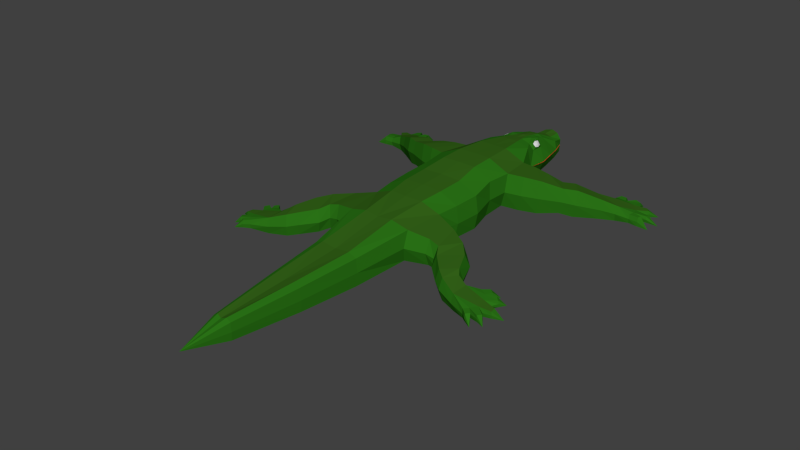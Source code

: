 # Source: Crocodile2.blend  (saved by Blender 2.78.0; exported with 4.5.12 LTS)
import bpy
from mathutils import Matrix  # noqa: F401  (used for matrix-valued properties, if any)

bpy.ops.wm.read_factory_settings(use_empty=True)
scene = bpy.context.scene
scene.name = 'Scene'

# ---- collections
col_collection_1 = bpy.data.collections.new('Collection 1'); scene.collection.children.link(col_collection_1)

# ---- materials (node trees are filled in below, after node groups)
mat_material = bpy.data.materials.new('Material')
mat_material.alpha_threshold = 0.0
mat_material.roughness = 0.5
mat_material.line_color = (0.0, 0.0, 0.0, 1.0)
mat_material_001 = bpy.data.materials.new('Material.001')
mat_material_001.alpha_threshold = 0.0
mat_material_001.roughness = 0.5
mat_mouth = bpy.data.materials.new('Mouth')
mat_mouth.alpha_threshold = 0.0
mat_mouth.roughness = 0.5
mat_material_002 = bpy.data.materials.new('Material.002')
mat_material_002.alpha_threshold = 0.0
mat_material_002.roughness = 0.5
mat_material_002.line_color = (0.0, 0.0, 0.0, 1.0)

# ---- material node trees
mat_material.use_nodes = True; mat_material.node_tree.nodes.clear()
_N = mat_material.node_tree.nodes; _L = mat_material.node_tree.links
n0 = _N.new('ShaderNodeOutputMaterial'); n0.name = 'Material Output'; n0.location = (300, 300)
n1 = _N.new('ShaderNodeBsdfDiffuse'); n1.name = 'Diffuse BSDF'; n1.location = (10, 300)
n1.inputs[0].default_value = (0.02416, 0.1746, 0.008568, 1.0)
_L.new(n1.outputs[0], n0.inputs[0])
n0.is_active_output = True
mat_material_001.use_nodes = True; mat_material_001.node_tree.nodes.clear()
_N = mat_material_001.node_tree.nodes; _L = mat_material_001.node_tree.links
n0 = _N.new('ShaderNodeOutputMaterial'); n0.name = 'Material Output'; n0.location = (300, 300)
n1 = _N.new('ShaderNodeBsdfDiffuse'); n1.name = 'Diffuse BSDF'; n1.location = (10, 300)
_L.new(n1.outputs[0], n0.inputs[0])
n0.is_active_output = True
mat_mouth.use_nodes = True; mat_mouth.node_tree.nodes.clear()
_N = mat_mouth.node_tree.nodes; _L = mat_mouth.node_tree.links
n0 = _N.new('ShaderNodeOutputMaterial'); n0.name = 'Material Output'; n0.location = (300, 300)
n1 = _N.new('ShaderNodeBsdfDiffuse'); n1.name = 'Diffuse BSDF'; n1.location = (10, 300)
n1.inputs[0].default_value = (0.8, 0.089, 0.03025, 1.0)
_L.new(n1.outputs[0], n0.inputs[0])
n0.is_active_output = True
mat_material_002.use_nodes = True; mat_material_002.node_tree.nodes.clear()
_N = mat_material_002.node_tree.nodes; _L = mat_material_002.node_tree.links
n0 = _N.new('ShaderNodeOutputMaterial'); n0.name = 'Material Output'; n0.location = (300, 300)
n1 = _N.new('ShaderNodeBsdfDiffuse'); n1.name = 'Diffuse BSDF'; n1.location = (10, 300)
n1.inputs[0].default_value = (0.03434, 0.1274, 0.009721, 1.0)
_L.new(n1.outputs[0], n0.inputs[0])
n0.is_active_output = True

# ---- world
world_world = bpy.data.worlds.new('World'); scene.world = world_world
world_world.color = (0.05088, 0.05088, 0.05088)
world_world.use_sun_shadow = False
world_world.sun_shadow_jitter_overblur = 0.0
world_world.cycles.sampling_method = 'NONE'
world_world.cycles.sample_map_resolution = 256

# ---- meshes
me_cube = bpy.data.meshes.new('Cube')
me_cube.from_pydata([(1.464, 0.16, 0.1361), (1.764, -1.014, 0.1055), (0.5142, 7.354, 1.047), (1.626, 0.1461, 1.768), (1.794, -1.019, 1.616), (1.489, 1.24, 0.2163), (0.9894, 3.875, 1.87), (1.751, 1.258, 1.788), (1.084, 4.07, 0.2014), (0.4897, 7.352, 0.4512), (1.319, -3.213, 0.109), (1.604, -3.214, 1.55), (1.73, -2.241, 1.586), (1.671, -2.241, 0.1085), (1.527, 2.757, 1.71), (1.319, 2.774, 0.2888), (2.978, 1.701, 0.1528), (3.122, 1.733, 1.663), (2.814, 2.736, 1.574), (2.691, 2.713, 0.2129), (5.2, 2.98, 0.1155), (5.245, 3.003, 1.025), (4.825, 3.544, 0.97), (4.784, 3.523, 0.1724), (3.935, 3.146, 1.301), (3.807, 3.084, 0.2462), (4.47, 2.439, 1.387), (4.322, 2.367, 0.1611), (1.256, -4.935, 0.08425), (1.434, -4.938, 1.495), (1.0, -7.45, -0.04652), (1.021, -7.45, 1.163), (0.4108, -13.18, 0.1548), (0.4108, -13.18, 0.8838), (2.479, -3.49, 0.1699), (2.549, -3.489, 1.314), (2.298, -4.726, 0.1678), (2.335, -4.722, 1.317), (4.374, -5.539, -0.1284), (4.374, -5.545, 0.8395), (4.014, -6.078, -0.124), (4.014, -6.084, 0.8439), (4.796, -5.618, -0.1376), (4.761, -5.629, 0.6036), (4.785, -6.378, -0.1515), (4.75, -6.388, 0.5897), (5.563, -5.48, 0.0232), (5.527, -5.468, 0.4277), (5.618, -6.562, 0.001913), (5.617, -6.568, 0.4081), (0.478, 7.396, 0.7831), (1.225, 3.825, 1.043), (0.7666, 5.823, 0.3164), (0.4986, 5.779, 1.651), (1.027, 5.725, 0.9541), (0.8827, 4.505, 1.532), (0.7053, 4.387, 1.857), (0.5546, 5.334, 1.787), (0.825, 5.181, 1.478), (0.8541, 4.988, 0.2483), (0.5051, 4.862, 1.933), (1.199, 4.911, 0.9649), (0.6208, 6.718, 1.195), (0.7663, 6.619, 0.8533), (0.6479, 6.657, 0.3845), (5.737, -5.768, -0.01084), (5.801, -6.227, -0.02288), (5.781, -6.236, 0.3752), (5.718, -5.777, 0.3873), (5.889, -5.235, 0.08823), (5.875, -5.242, 0.3775), (6.038, -5.401, 0.3353), (6.052, -5.395, 0.0461), (6.242, -5.876, 0.01465), (6.291, -6.13, 0.007663), (6.277, -6.136, 0.2969), (6.228, -5.882, 0.3039), (6.181, -6.535, 0.03124), (6.067, -6.717, 0.06027), (6.053, -6.724, 0.3495), (6.166, -6.541, 0.3205), (3.08, -5.19, 0.0196), (3.051, -5.192, 1.062), (3.848, -4.502, 1.078), (3.878, -4.5, 0.03559), (2.798, -4.773, 1.2), (3.358, -3.973, 0.1231), (2.798, -4.776, 0.1222), (3.358, -3.973, 1.201), (5.265, 3.972, 0.08336), (5.366, 4.027, 0.7351), (5.78, 3.365, 0.0666), (5.882, 3.42, 0.7395), (5.597, 4.499, 0.1381), (5.62, 4.511, 0.5164), (6.421, 3.701, 0.1244), (6.442, 3.712, 0.5174), (6.053, 4.439, 0.0828), (6.346, 4.063, 0.07845), (6.361, 4.071, 0.4683), (6.065, 4.451, 0.4726), (5.859, 4.998, 0.1533), (5.859, 4.998, 0.4429), (6.085, 4.958, 0.3956), (6.085, 4.958, 0.1059), (6.531, 4.701, 0.08278), (6.725, 4.52, 0.07841), (6.725, 4.52, 0.368), (6.531, 4.701, 0.3724), (6.92, 4.083, 0.1164), (6.941, 3.871, 0.155), (6.941, 3.871, 0.4447), (6.92, 4.083, 0.406), (3.383, 2.79, 0.3508), (3.802, 2.087, 0.2827), (3.488, 2.839, 1.35), (3.924, 2.144, 1.429), (0.2899, 7.387, 0.4415), (0.3167, 7.366, 1.316), (0.4136, 3.896, 2.042), (0.5838, 4.088, 0.07442), (0.727, 0.1815, 0.01382), (0.915, -1.01, 0.002868), (0.7932, 0.1769, 2.187), (0.915, -1.01, 2.015), (0.5718, 1.272, 0.09289), (0.7799, 1.278, 2.219), (0.5885, -3.278, 0.01227), (0.7756, -3.281, 1.885), (0.866, -2.231, 0.004572), (0.8955, -2.231, 1.973), (0.6582, 2.645, 2.171), (0.4928, 2.671, 0.1105), (0.5588, -4.985, -0.01439), (0.6539, -4.986, 1.702), (0.6734, -7.46, -0.1318), (0.6619, -7.454, 1.318), (0.2207, -13.19, 0.0976), (0.2185, -13.18, 1.002), (0.2728, 7.506, 0.7731), (0.4388, 5.833, 0.2336), (0.2183, 5.865, 1.724), (0.2117, 4.88, 1.909), (0.4759, 5.003, 0.1443), (0.38, 6.663, 0.3229), (0.3616, 6.741, 1.325), (0.7599, -10.16, 0.0145), (0.7577, -10.16, 1.024), (0.4846, -10.16, 1.168), (0.4977, -10.17, -0.05653), (1.658, 0.1507, 0.9269), (1.905, -1.017, 0.8362), (1.76, 1.073, 0.9823), (1.574, -3.009, 0.8124), (1.822, -2.245, 0.8226), (1.559, 2.842, 0.9711), (3.096, 1.561, 0.9099), (2.707, 2.88, 0.8915), (5.287, 2.917, 0.5702), (4.741, 3.609, 0.5712), (4.488, 2.278, 0.7738), (3.78, 3.24, 0.774), (1.431, -5.177, 0.7735), (1.057, -7.449, 0.5505), (0.4413, -13.18, 0.5117), (2.531, -3.286, 0.7422), (2.3, -4.928, 0.7422), (4.449, -5.418, 0.3564), (3.939, -6.205, 0.3591), (4.737, -5.486, 0.2402), (4.72, -6.497, 0.2221), (5.572, -5.421, 0.235), (5.636, -6.612, 0.2117), (5.877, -5.765, 0.1766), (5.948, -6.233, 0.1648), (5.894, -5.22, 0.2359), (6.069, -5.392, 0.1882), (6.255, -5.869, 0.1589), (6.307, -6.144, 0.1512), (6.072, -6.739, 0.2071), (6.196, -6.54, 0.1742), (4.021, -4.379, 0.5606), (2.907, -5.314, 0.5368), (2.686, -4.9, 0.6609), (3.47, -3.847, 0.6618), (5.187, 4.006, 0.4268), (5.812, 3.273, 0.4188), (5.548, 4.515, 0.3435), (6.426, 3.706, 0.3228), (6.128, 4.577, 0.2563), (6.488, 4.147, 0.2531), (5.86, 5.024, 0.2997), (6.103, 4.981, 0.2464), (6.546, 4.724, 0.226), (6.755, 4.528, 0.2211), (6.98, 3.841, 0.2965), (6.943, 4.099, 0.2584), (3.358, 2.929, 0.8492), (3.94, 2.001, 0.8568), (0.7974, -10.16, 0.5117), (5.231, 4.474, 0.3658), (5.201, 4.486, 0.5458), (5.282, 4.474, 0.1604), (6.81, 3.601, 0.1109), (6.828, 3.618, 0.5041), (6.405, 3.398, 0.333), (6.388, 3.451, 0.5222), (6.373, 3.432, 0.1292), (6.83, 3.641, 0.3142), (6.8, 3.396, 0.3188), (6.792, 3.445, 0.5073), (6.774, 3.4, 0.1145), (5.56, 4.817, 0.3366), (5.498, 4.805, 0.511), (5.518, 4.795, 0.1296), (5.242, 4.775, 0.3589), (5.262, 4.791, 0.5275), (5.3, 4.777, 0.1451), (6.043, 5.37, 0.06218), (7.003, 4.916, 0.01264), (7.424, 4.034, 0.06468), (7.27, 3.434, 0.08322), (5.367, 5.286, 0.092), (5.472, -5.049, 0.4315), (5.496, -5.01, 0.2917), (5.218, -5.261, 0.2698), (5.238, -5.315, 0.465), (5.497, -5.054, 0.139), (5.262, -5.308, 0.05949), (5.67, -5.189, 0.1164), (5.644, -5.181, 0.4088), (5.47, -6.793, 0.2055), (5.458, -6.748, 0.4022), (5.462, -6.74, -0.003975), (5.677, -5.146, 0.2695), (5.844, -6.834, 0.2182), (5.829, -6.798, 0.3818), (5.829, -6.793, 0.04353), (5.7, -6.941, 0.03862), (5.706, -6.985, 0.2131), (5.696, -6.947, 0.3769), (6.221, -5.078, 0.03539), (5.79, -4.836, 0.09414), (6.702, -5.932, -0.01556), (6.034, -7.125, 0.0176), (6.376, -6.791, 0.005753), (0.8884, 4.651, 1.643), (0.7827, 4.606, 1.79), (0.6925, 5.121, 1.752), (0.8463, 5.065, 1.61), (0.2895, 7.515, 1.026), (0.3127, 4.388, 1.976), (0.215, 5.373, 1.817), (0.8341, 4.618, 1.721), (0.6969, 4.869, 1.816), (0.8999, 4.855, 1.59), (0.7627, 5.106, 1.685), (0.8387, 4.873, 1.741), (0.8736, 4.871, 1.67), (0.8468, 4.976, 1.68), (0.8407, 4.753, 1.735), (0.805, 4.996, 1.718), (0.8679, 4.769, 1.696), (0.815, 4.747, 1.77), (0.7721, 4.878, 1.783), (0.7699, 5.004, 1.751), (2.172, 2.776, 1.662), (1.997, 2.775, 0.2329), (2.225, 1.442, 0.1643), (2.439, 1.467, 1.746), (2.433, 1.283, 0.945), (2.141, 2.89, 0.9303), (3.653, -5.798, -0.0522), (4.199, -5.297, 0.9586), (3.639, -5.802, 0.9528), (4.213, -5.294, -0.04641), (4.32, -5.195, 0.4585), (3.532, -5.901, 0.4479), (0.478, 7.396, 0.7459), (1.225, 3.825, 1.043), (1.027, 5.725, 0.9168), (1.199, 4.911, 0.9277), (0.7663, 6.619, 0.8161), (0.2728, 7.506, 0.7359), (-1.464, 0.16, 0.1361), (-1.764, -1.014, 0.1055), (0.0, 7.443, 1.383), (-0.5142, 7.354, 1.047), (-1.626, 0.1461, 1.768), (-1.794, -1.019, 1.616), (0.0, 3.841, 2.062), (0.0, 4.501, 0.1582), (-1.489, 1.24, 0.2163), (-0.9894, 3.875, 1.87), (-1.751, 1.258, 1.788), (-1.084, 4.07, 0.2014), (0.0, 0.175, 0.01447), (0.0, -1.006, 0.002714), (0.0, 0.175, 2.204), (0.0, -1.006, 2.057), (0.0, 1.307, 0.07526), (0.0, 1.307, 2.22), (-0.4897, 7.352, 0.4512), (0.0, 7.352, 0.4512), (-1.319, -3.213, 0.109), (-1.604, -3.214, 1.55), (0.0, -3.358, 0.005059), (0.0, -3.361, 1.905), (0.0, -2.215, 2.004), (-1.73, -2.241, 1.586), (-1.671, -2.241, 0.1085), (0.0, -2.214, 0.003112), (0.0, 2.624, 2.169), (-1.527, 2.757, 1.71), (0.0, 2.675, 0.09788), (-1.319, 2.774, 0.2888), (-2.978, 1.701, 0.1528), (-3.122, 1.733, 1.663), (-2.814, 2.736, 1.574), (-2.691, 2.713, 0.2129), (-5.2, 2.98, 0.1155), (-5.245, 3.003, 1.025), (-4.825, 3.544, 0.97), (-4.784, 3.523, 0.1724), (-3.935, 3.146, 1.301), (-3.807, 3.084, 0.2462), (-4.47, 2.439, 1.387), (-4.322, 2.367, 0.1611), (-1.256, -4.935, 0.08425), (-1.434, -4.938, 1.495), (0.0, -5.04, -0.02477), (0.0, -5.041, 1.652), (-1.0, -7.45, -0.04652), (-1.021, -7.45, 1.163), (0.0, -7.47, -0.1205), (0.0, -7.469, 1.248), (-0.4108, -13.18, 0.1548), (-0.4108, -13.18, 0.8838), (0.0, -13.24, 0.112), (0.0, -13.24, 0.9276), (0.0, -15.12, 0.5204), (-2.479, -3.49, 0.1699), (-2.549, -3.489, 1.314), (-2.298, -4.726, 0.1678), (-2.335, -4.722, 1.317), (-4.374, -5.539, -0.1284), (-4.374, -5.545, 0.8395), (-4.014, -6.078, -0.124), (-4.014, -6.084, 0.8439), (-4.796, -5.618, -0.1376), (-4.761, -5.629, 0.6036), (-4.785, -6.378, -0.1515), (-4.75, -6.388, 0.5897), (-5.563, -5.48, 0.0232), (-5.527, -5.468, 0.4277), (-5.618, -6.562, 0.001913), (-5.617, -6.568, 0.4081), (0.0, 7.689, 0.9193), (-0.478, 7.396, 0.7831), (-1.225, 3.825, 1.043), (0.0, 6.039, 0.2964), (-0.7666, 5.823, 0.3164), (-0.4986, 5.779, 1.651), (0.0, 5.871, 1.724), (-1.027, 5.725, 0.9541), (-0.8827, 4.505, 1.532), (-0.7053, 4.387, 1.857), (-0.5546, 5.334, 1.787), (-0.825, 5.181, 1.478), (-0.8541, 4.988, 0.2483), (0.0, 4.988, 1.923), (0.0, 5.313, 0.2182), (-0.5051, 4.862, 1.933), (-1.199, 4.911, 0.9649), (0.0, 6.765, 0.3745), (-0.6208, 6.718, 1.195), (-0.7663, 6.619, 0.8533), (-0.6479, 6.657, 0.3845), (0.0, 6.835, 1.369), (-5.737, -5.768, -0.01084), (-5.801, -6.227, -0.02288), (-5.781, -6.236, 0.3752), (-5.718, -5.777, 0.3873), (-5.889, -5.235, 0.08823), (-5.875, -5.242, 0.3775), (-6.038, -5.401, 0.3353), (-6.052, -5.395, 0.0461), (-6.242, -5.876, 0.01465), (-6.291, -6.13, 0.007663), (-6.277, -6.136, 0.2969), (-6.228, -5.882, 0.3039), (-6.181, -6.535, 0.03124), (-6.067, -6.717, 0.06027), (-6.053, -6.724, 0.3495), (-6.166, -6.541, 0.3205), (-3.08, -5.19, 0.0196), (-3.051, -5.192, 1.062), (-3.848, -4.502, 1.078), (-3.878, -4.5, 0.03559), (-2.798, -4.773, 1.2), (-3.358, -3.973, 0.1231), (-2.798, -4.776, 0.1222), (-3.358, -3.973, 1.201), (-5.265, 3.972, 0.08336), (-5.366, 4.027, 0.7351), (-5.78, 3.365, 0.0666), (-5.882, 3.42, 0.7395), (-5.597, 4.499, 0.1381), (-5.62, 4.511, 0.5164), (-6.421, 3.701, 0.1244), (-6.442, 3.712, 0.5174), (-6.053, 4.439, 0.0828), (-6.346, 4.063, 0.07845), (-6.361, 4.071, 0.4683), (-6.065, 4.451, 0.4726), (-5.859, 4.998, 0.1533), (-5.859, 4.998, 0.4429), (-6.085, 4.958, 0.3956), (-6.085, 4.958, 0.1059), (-6.531, 4.701, 0.08278), (-6.725, 4.52, 0.07841), (-6.725, 4.52, 0.368), (-6.531, 4.701, 0.3724), (-6.92, 4.083, 0.1164), (-6.941, 3.871, 0.155), (-6.941, 3.871, 0.4447), (-6.92, 4.083, 0.406), (-3.383, 2.79, 0.3508), (-3.802, 2.087, 0.2827), (-3.488, 2.839, 1.35), (-3.924, 2.144, 1.429), (-0.2899, 7.387, 0.4415), (-0.3167, 7.366, 1.316), (-0.4136, 3.896, 2.042), (-0.5838, 4.088, 0.07442), (-0.727, 0.1815, 0.01382), (-0.915, -1.01, 0.002868), (-0.7932, 0.1769, 2.187), (-0.915, -1.01, 2.015), (-0.5718, 1.272, 0.09289), (-0.7799, 1.278, 2.219), (-0.5885, -3.278, 0.01227), (-0.7756, -3.281, 1.885), (-0.866, -2.231, 0.004572), (-0.8955, -2.231, 1.973), (-0.6582, 2.645, 2.171), (-0.4928, 2.671, 0.1105), (-0.5588, -4.985, -0.01439), (-0.6539, -4.986, 1.702), (-0.6734, -7.46, -0.1318), (-0.6619, -7.454, 1.318), (-0.2207, -13.19, 0.0976), (-0.2185, -13.18, 1.002), (-0.2728, 7.506, 0.7731), (-0.4388, 5.833, 0.2336), (-0.2183, 5.865, 1.724), (-0.2117, 4.88, 1.909), (-0.4759, 5.003, 0.1443), (-0.38, 6.663, 0.3229), (-0.3616, 6.741, 1.325), (-0.7599, -10.16, 0.0145), (0.0, -10.18, -0.05653), (0.0, -10.18, 1.08), (-0.7577, -10.16, 1.024), (-0.4846, -10.16, 1.168), (-0.4977, -10.17, -0.05653), (-1.658, 0.1507, 0.9269), (-1.905, -1.017, 0.8362), (-1.76, 1.073, 0.9823), (-1.574, -3.009, 0.8124), (-1.822, -2.245, 0.8226), (-1.559, 2.842, 0.9711), (-3.096, 1.561, 0.9099), (-2.707, 2.88, 0.8915), (-5.287, 2.917, 0.5702), (-4.741, 3.609, 0.5712), (-4.488, 2.278, 0.7738), (-3.78, 3.24, 0.774), (-1.431, -5.177, 0.7735), (-1.057, -7.449, 0.5505), (-0.4413, -13.18, 0.5117), (-2.531, -3.286, 0.7422), (-2.3, -4.928, 0.7422), (-4.449, -5.418, 0.3564), (-3.939, -6.205, 0.3591), (-4.737, -5.486, 0.2402), (-4.72, -6.497, 0.2221), (-5.572, -5.421, 0.235), (-5.636, -6.612, 0.2117), (-5.877, -5.765, 0.1766), (-5.948, -6.233, 0.1648), (-5.894, -5.22, 0.2359), (-6.069, -5.392, 0.1882), (-6.255, -5.869, 0.1589), (-6.307, -6.144, 0.1512), (-6.072, -6.739, 0.2071), (-6.196, -6.54, 0.1742), (-4.021, -4.379, 0.5606), (-2.907, -5.314, 0.5368), (-2.686, -4.9, 0.6609), (-3.47, -3.847, 0.6618), (-5.187, 4.006, 0.4268), (-5.812, 3.273, 0.4188), (-5.548, 4.515, 0.3435), (-6.426, 3.706, 0.3228), (-6.128, 4.577, 0.2563), (-6.488, 4.147, 0.2531), (-5.86, 5.024, 0.2997), (-6.103, 4.981, 0.2464), (-6.546, 4.724, 0.226), (-6.755, 4.528, 0.2211), (-6.98, 3.841, 0.2965), (-6.943, 4.099, 0.2584), (-3.358, 2.929, 0.8492), (-3.94, 2.001, 0.8568), (-0.7974, -10.16, 0.5117), (-5.231, 4.474, 0.3658), (-5.201, 4.486, 0.5458), (-5.282, 4.474, 0.1604), (-6.81, 3.601, 0.1109), (-6.828, 3.618, 0.5041), (-6.405, 3.398, 0.333), (-6.388, 3.451, 0.5222), (-6.373, 3.432, 0.1292), (-6.83, 3.641, 0.3142), (-6.8, 3.396, 0.3188), (-6.792, 3.445, 0.5073), (-6.774, 3.4, 0.1145), (-5.56, 4.817, 0.3366), (-5.498, 4.805, 0.511), (-5.518, 4.795, 0.1296), (-5.242, 4.775, 0.3589), (-5.262, 4.791, 0.5275), (-5.3, 4.777, 0.1451), (-6.043, 5.37, 0.06218), (-7.003, 4.916, 0.01264), (-7.424, 4.034, 0.06468), (-7.27, 3.434, 0.08322), (-5.367, 5.286, 0.092), (-5.472, -5.049, 0.4315), (-5.496, -5.01, 0.2917), (-5.218, -5.261, 0.2698), (-5.238, -5.315, 0.465), (-5.497, -5.054, 0.139), (-5.262, -5.308, 0.05949), (-5.67, -5.189, 0.1164), (-5.644, -5.181, 0.4088), (-5.47, -6.793, 0.2055), (-5.458, -6.748, 0.4022), (-5.462, -6.74, -0.003975), (-5.677, -5.146, 0.2695), (-5.844, -6.834, 0.2182), (-5.829, -6.798, 0.3818), (-5.829, -6.793, 0.04353), (-5.7, -6.941, 0.03862), (-5.706, -6.985, 0.2131), (-5.696, -6.947, 0.3769), (-6.221, -5.078, 0.03539), (-5.79, -4.836, 0.09414), (-6.702, -5.932, -0.01556), (-6.034, -7.125, 0.0176), (-6.376, -6.791, 0.005753), (-0.8884, 4.651, 1.643), (-0.7827, 4.606, 1.79), (-0.6925, 5.121, 1.752), (-0.8463, 5.065, 1.61), (0.0, 7.645, 1.133), (-0.2895, 7.515, 1.026), (0.0, 4.437, 1.971), (0.0, 5.429, 1.823), (-0.3127, 4.388, 1.976), (-0.215, 5.373, 1.817), (-0.8341, 4.618, 1.721), (-0.6969, 4.869, 1.816), (-0.8999, 4.855, 1.59), (-0.7627, 5.106, 1.685), (-0.8387, 4.873, 1.741), (-0.8736, 4.871, 1.67), (-0.8468, 4.976, 1.68), (-0.8407, 4.753, 1.735), (-0.805, 4.996, 1.718), (-0.8679, 4.769, 1.696), (-0.815, 4.747, 1.77), (-0.7721, 4.878, 1.783), (-0.7699, 5.004, 1.751), (-2.172, 2.776, 1.662), (-1.997, 2.775, 0.2329), (-2.225, 1.442, 0.1643), (-2.439, 1.467, 1.746), (-2.433, 1.283, 0.945), (-2.141, 2.89, 0.9303), (-3.653, -5.798, -0.0522), (-4.199, -5.297, 0.9586), (-3.639, -5.802, 0.9528), (-4.213, -5.294, -0.04641), (-4.32, -5.195, 0.4585), (-3.532, -5.901, 0.4479), (0.0, 7.689, 0.8821), (-0.478, 7.396, 0.7459), (-1.225, 3.825, 1.043), (-1.027, 5.725, 0.9168), (-1.199, 4.911, 0.9277), (-0.7663, 6.619, 0.8161), (-0.2728, 7.506, 0.7359), (0.0, 7.353, 0.9063), (0.0, 7.15, 0.8026), (0.0, 3.911, 0.9968), (0.0, 5.91, 0.9318), (0.0, 5.313, 0.9398), (0.0, 6.491, 0.8579), (0.0, 7.353, 0.879), (0.0, 7.15, 0.7752), (0.0, 5.91, 0.9045), (0.0, 5.313, 0.9125), (0.0, 6.491, 0.8305)], [], [(6, 14, 51), (150, 3, 4, 151), (145, 62, 2, 118), (123, 3, 7, 126), (144, 374, 303, 117), (132, 314, 291, 120), (150, 0, 5, 152), (121, 296, 300, 125), (131, 14, 6, 119), (130, 308, 307, 128), (123, 298, 299, 124), (121, 122, 297, 296), (127, 10, 28, 133), (129, 13, 10, 127), (154, 12, 11, 153), (151, 4, 12, 154), (122, 1, 13, 129), (124, 299, 308, 130), (126, 7, 14, 131), (125, 300, 314, 132), (271, 266, 18, 157), (161, 24, 22, 159), (268, 267, 19, 16), (266, 269, 17, 18), (270, 268, 16, 156), (157, 18, 115, 197), (24, 26, 21, 22), (27, 25, 23, 20), (160, 27, 20, 158), (198, 114, 27, 160), (114, 113, 25, 27), (115, 116, 26, 24), (197, 115, 24, 161), (133, 28, 30, 135), (128, 307, 331, 134), (28, 10, 34, 36), (149, 146, 32, 137), (134, 331, 335, 136), (162, 29, 31, 163), (138, 339, 340), (148, 462, 339, 138), (199, 147, 33, 164), (164, 33, 340), (137, 32, 340), (277, 272, 40, 168), (11, 29, 37, 35), (162, 28, 36, 166), (153, 11, 35, 165), (168, 40, 44, 170), (276, 273, 39, 167), (273, 274, 41, 39), (272, 275, 38, 40), (47, 43, 68), (167, 39, 43, 169), (39, 41, 45, 43), (40, 38, 42, 44), (67, 49, 79, 80), (48, 44, 66), (228, 225, 224, 227), (49, 45, 232), (62, 63, 50, 2), (15, 8, 51), (155, 15, 51), (57, 252, 142, 60), (143, 371, 360, 140), (250, 139, 357, 566), (246, 55, 255), (6, 51, 55, 56), (54, 53, 57, 58), (61, 54, 58), (51, 61, 55), (55, 61, 58), (120, 291, 371, 143), (60, 142, 251, 56), (57, 60, 56), (53, 54, 63, 62), (140, 360, 374, 144), (141, 53, 62, 145), (42, 46, 65), (44, 42, 65, 66), (65, 46, 69, 72), (174, 66, 74, 178), (45, 49, 67), (43, 45, 67, 68), (72, 69, 241), (171, 47, 70, 175), (47, 68, 71, 70), (173, 65, 72, 176), (76, 75, 243), (68, 67, 75, 76), (66, 65, 73, 74), (173, 68, 76, 177), (80, 79, 245), (172, 48, 78, 179), (174, 67, 80, 180), (48, 66, 77, 78), (87, 86, 84, 81), (88, 85, 82, 83), (184, 88, 83, 181), (183, 87, 81, 182), (166, 36, 87, 183), (165, 35, 88, 184), (35, 37, 85, 88), (36, 34, 86, 87), (94, 90, 100), (99, 96, 111, 112), (95, 91, 98), (96, 92, 206), (89, 93, 97), (91, 89, 97, 98), (97, 93, 101, 104), (190, 98, 106, 194), (92, 96, 99), (90, 92, 99, 100), (104, 101, 218), (187, 94, 102, 191), (94, 100, 103, 102), (189, 97, 104, 192), (193, 108, 219), (100, 99, 107, 108), (98, 97, 105, 106), (189, 100, 108, 193), (195, 110, 220), (188, 95, 110, 195), (190, 99, 112, 196), (95, 98, 109, 110), (18, 17, 116, 115), (16, 19, 113, 114), (156, 16, 114, 198), (20, 23, 89, 91), (159, 185, 89, 23), (22, 21, 92, 90), (158, 20, 91, 186), (363, 141, 145, 378), (52, 140, 144, 64), (8, 120, 143, 59), (568, 251, 142, 370), (569, 252, 141, 363), (59, 143, 140, 52), (118, 2, 250), (338, 137, 340), (147, 148, 138, 33), (33, 138, 340), (29, 134, 136, 31), (461, 149, 137, 338), (11, 128, 134, 29), (330, 133, 135, 334), (5, 125, 132, 15), (301, 126, 131, 312), (4, 124, 130, 12), (297, 122, 129, 311), (311, 129, 127, 306), (306, 127, 133, 330), (0, 1, 122, 121), (3, 123, 124, 4), (12, 130, 128, 11), (312, 131, 119, 290), (0, 121, 125, 5), (15, 132, 120, 8), (64, 144, 117, 9), (298, 123, 126, 301), (378, 145, 118, 286), (334, 135, 149, 461), (31, 136, 148, 147), (163, 31, 147, 199), (136, 335, 462, 148), (135, 30, 146, 149), (30, 163, 199, 146), (21, 158, 186, 92), (22, 90, 185, 159), (17, 156, 198, 116), (98, 190, 196, 109), (96, 188, 195, 111), (109, 196, 220), (97, 189, 193, 105), (106, 105, 219), (100, 189, 192, 103), (93, 187, 191, 101), (101, 191, 218), (99, 190, 194, 107), (201, 94, 213, 216), (204, 210, 221), (34, 165, 184, 86), (37, 166, 183, 85), (85, 183, 182, 82), (86, 184, 181, 84), (66, 174, 180, 77), (49, 172, 179, 79), (180, 80, 245), (65, 173, 177, 73), (178, 74, 243), (68, 173, 176, 71), (46, 171, 175, 69), (69, 175, 241), (67, 174, 178, 75), (14, 155, 51), (46, 228, 227, 229), (46, 42, 228), (38, 167, 169, 42), (275, 276, 167, 38), (41, 168, 170, 45), (10, 153, 165, 34), (29, 162, 166, 37), (274, 277, 168, 41), (32, 164, 340), (146, 199, 164, 32), (28, 162, 163, 30), (113, 197, 161, 25), (116, 198, 160, 26), (26, 160, 158, 21), (19, 157, 197, 113), (269, 270, 156, 17), (25, 161, 159, 23), (267, 271, 157, 19), (1, 151, 154, 13), (13, 154, 153, 10), (3, 150, 152, 7), (0, 150, 151, 1), (90, 201, 200, 185), (93, 202, 217, 214), (185, 200, 202, 89), (94, 201, 90), (93, 89, 202), (92, 186, 205, 206), (186, 91, 207, 205), (96, 206, 210, 204), (209, 211, 221), (91, 95, 207), (207, 95, 203, 211), (188, 96, 204, 208), (205, 207, 211, 209), (206, 205, 209, 210), (95, 188, 208, 203), (212, 214, 222), (215, 216, 222), (94, 187, 212, 213), (187, 93, 214, 212), (202, 200, 215, 217), (200, 201, 216, 215), (191, 102, 218), (108, 107, 219), (214, 217, 222), (217, 215, 222), (213, 212, 222), (216, 213, 222), (194, 106, 219), (103, 192, 218), (192, 104, 218), (102, 103, 218), (196, 112, 220), (111, 195, 220), (107, 194, 219), (105, 193, 219), (210, 209, 221), (203, 208, 221), (112, 111, 220), (110, 109, 220), (211, 203, 221), (208, 204, 221), (170, 44, 233, 231), (45, 170, 231, 232), (171, 46, 229, 234), (227, 224, 242), (44, 48, 233), (226, 47, 230, 223), (43, 226, 225, 169), (169, 225, 228, 42), (232, 231, 239, 240), (223, 230, 242), (43, 47, 226), (231, 233, 238, 239), (47, 171, 234, 230), (225, 226, 223, 224), (239, 238, 244), (236, 240, 244), (233, 48, 237, 238), (48, 172, 235, 237), (172, 49, 236, 235), (49, 232, 240, 236), (175, 70, 241), (75, 178, 243), (234, 229, 242), (224, 223, 242), (229, 227, 242), (230, 234, 242), (78, 77, 245), (71, 176, 241), (176, 72, 241), (70, 71, 241), (238, 237, 244), (73, 177, 243), (74, 73, 243), (177, 76, 243), (179, 78, 245), (77, 180, 245), (79, 179, 245), (235, 236, 244), (240, 239, 244), (237, 235, 244), (258, 257, 262), (247, 56, 253), (249, 58, 256), (248, 57, 254), (2, 50, 139, 250), (370, 142, 252, 569), (118, 250, 566, 286), (290, 119, 251, 568), (53, 141, 252, 57), (56, 251, 119, 6), (56, 247, 254), (57, 56, 254), (57, 248, 256), (58, 57, 256), (55, 246, 253), (56, 55, 253), (260, 262, 257), (261, 257, 259), (259, 257, 258), (58, 249, 255), (55, 58, 255), (263, 260, 257), (264, 263, 257), (265, 264, 257), (261, 265, 257), (256, 248, 265, 261), (248, 254, 264, 265), (254, 247, 263, 264), (247, 253, 260, 263), (249, 259, 258, 255), (256, 261, 259, 249), (253, 246, 262, 260), (255, 258, 262, 246), (15, 155, 271, 267), (7, 152, 270, 269), (152, 5, 268, 270), (14, 7, 269, 266), (5, 15, 267, 268), (155, 14, 266, 271), (82, 182, 277, 274), (84, 181, 276, 275), (81, 84, 275, 272), (83, 82, 274, 273), (181, 83, 273, 276), (182, 81, 272, 277), (64, 282, 280, 52), (52, 280, 281, 59), (279, 8, 59, 281), (9, 278, 282, 64), (283, 278, 9, 117), (597, 283, 117, 303), (283, 597, 610, 611), (282, 278, 611, 614), (278, 283, 611), (61, 51, 606, 608), (139, 50, 605), (63, 54, 607, 609), (54, 61, 608, 607), (357, 139, 605, 604), (280, 282, 614, 612), (50, 63, 609, 605), (281, 280, 612, 613), (293, 359, 313), (466, 467, 289, 288), (459, 432, 287, 375), (437, 440, 294, 288), (458, 431, 303, 374), (446, 434, 291, 314), (466, 468, 292, 284), (435, 439, 300, 296), (445, 433, 293, 313), (444, 442, 307, 308), (437, 438, 299, 298), (435, 296, 297, 436), (441, 447, 328, 304), (443, 441, 304, 310), (470, 469, 305, 309), (467, 470, 309, 289), (436, 443, 310, 285), (438, 444, 308, 299), (440, 445, 313, 294), (439, 446, 314, 300), (590, 473, 318, 585), (477, 475, 322, 324), (587, 316, 319, 586), (585, 318, 317, 588), (589, 472, 316, 587), (473, 513, 429, 318), (324, 322, 321, 326), (327, 320, 323, 325), (476, 474, 320, 327), (514, 476, 327, 428), (428, 327, 325, 427), (429, 324, 326, 430), (513, 477, 324, 429), (447, 449, 332, 328), (442, 448, 331, 307), (328, 343, 341, 304), (465, 451, 336, 460), (448, 450, 335, 331), (478, 479, 333, 329), (452, 340, 339), (464, 452, 339, 462), (515, 480, 337, 463), (480, 340, 337), (451, 340, 336), (596, 484, 347, 591), (305, 342, 344, 329), (478, 482, 343, 328), (469, 481, 342, 305), (484, 486, 351, 347), (595, 483, 346, 592), (592, 346, 348, 593), (591, 347, 345, 594), (354, 382, 350), (483, 485, 350, 346), (346, 350, 352, 348), (347, 351, 349, 345), (381, 394, 393, 356), (355, 380, 351), (544, 543, 540, 541), (356, 548, 352), (375, 287, 358, 376), (315, 359, 295), (471, 359, 315), (367, 372, 456, 571), (457, 454, 360, 371), (567, 566, 357, 453), (562, 574, 365), (293, 366, 365, 359), (364, 368, 367, 362), (373, 368, 364), (359, 365, 373), (365, 368, 373), (434, 457, 371, 291), (372, 366, 570, 456), (367, 366, 372), (362, 375, 376, 364), (454, 458, 374, 360), (455, 459, 375, 362), (349, 379, 353), (351, 380, 379, 349), (379, 386, 383, 353), (490, 494, 388, 380), (352, 381, 356), (350, 382, 381, 352), (386, 557, 383), (487, 491, 384, 354), (354, 384, 385, 382), (489, 492, 386, 379), (390, 559, 389), (382, 390, 389, 381), (380, 388, 387, 379), (489, 493, 390, 382), (394, 561, 393), (488, 495, 392, 355), (490, 496, 394, 381), (355, 392, 391, 380), (401, 395, 398, 400), (402, 397, 396, 399), (500, 497, 397, 402), (499, 498, 395, 401), (482, 499, 401, 343), (481, 500, 402, 342), (342, 402, 399, 344), (343, 401, 400, 341), (408, 414, 404), (413, 426, 425, 410), (409, 412, 405), (410, 522, 406), (403, 411, 407), (405, 412, 411, 403), (411, 418, 415, 407), (506, 510, 420, 412), (406, 413, 410), (404, 414, 413, 406), (418, 534, 415), (503, 507, 416, 408), (408, 416, 417, 414), (505, 508, 418, 411), (509, 535, 422), (414, 422, 421, 413), (412, 420, 419, 411), (505, 509, 422, 414), (511, 536, 424), (504, 511, 424, 409), (506, 512, 426, 413), (409, 424, 423, 412), (318, 429, 430, 317), (316, 428, 427, 319), (472, 514, 428, 316), (320, 405, 403, 323), (475, 323, 403, 501), (322, 404, 406, 321), (474, 502, 405, 320), (363, 378, 459, 455), (361, 377, 458, 454), (295, 369, 457, 434), (568, 370, 456, 570), (569, 363, 455, 571), (369, 361, 454, 457), (432, 567, 287), (338, 340, 451), (463, 337, 452, 464), (337, 340, 452), (329, 333, 450, 448), (461, 338, 451, 465), (305, 329, 448, 442), (330, 334, 449, 447), (292, 315, 446, 439), (301, 312, 445, 440), (289, 309, 444, 438), (297, 311, 443, 436), (311, 306, 441, 443), (306, 330, 447, 441), (284, 435, 436, 285), (288, 289, 438, 437), (309, 305, 442, 444), (312, 290, 433, 445), (284, 292, 439, 435), (315, 295, 434, 446), (377, 302, 431, 458), (298, 301, 440, 437), (378, 286, 432, 459), (334, 461, 465, 449), (333, 463, 464, 450), (479, 515, 463, 333), (450, 464, 462, 335), (449, 465, 460, 332), (332, 460, 515, 479), (321, 406, 502, 474), (322, 475, 501, 404), (317, 430, 514, 472), (412, 423, 512, 506), (410, 425, 511, 504), (423, 536, 512), (411, 419, 509, 505), (420, 535, 419), (414, 417, 508, 505), (407, 415, 507, 503), (415, 534, 507), (413, 421, 510, 506), (517, 532, 529, 408), (520, 537, 526), (341, 400, 500, 481), (344, 399, 499, 482), (399, 396, 498, 499), (400, 398, 497, 500), (380, 391, 496, 490), (356, 393, 495, 488), (496, 561, 394), (379, 387, 493, 489), (494, 559, 388), (382, 385, 492, 489), (353, 383, 491, 487), (383, 557, 491), (381, 389, 494, 490), (313, 359, 471), (353, 545, 543, 544), (353, 544, 349), (345, 349, 485, 483), (594, 345, 483, 595), (348, 352, 486, 484), (304, 341, 481, 469), (329, 344, 482, 478), (593, 348, 484, 596), (336, 340, 480), (460, 336, 480, 515), (328, 332, 479, 478), (427, 325, 477, 513), (430, 326, 476, 514), (326, 321, 474, 476), (319, 427, 513, 473), (588, 317, 472, 589), (325, 323, 475, 477), (586, 319, 473, 590), (285, 310, 470, 467), (310, 304, 469, 470), (288, 294, 468, 466), (284, 285, 467, 466), (404, 501, 516, 517), (407, 530, 533, 518), (501, 403, 518, 516), (408, 404, 517), (407, 518, 403), (406, 522, 521, 502), (502, 521, 523, 405), (410, 520, 526, 522), (525, 537, 527), (405, 523, 409), (523, 527, 519, 409), (504, 524, 520, 410), (521, 525, 527, 523), (522, 526, 525, 521), (409, 519, 524, 504), (528, 538, 530), (531, 538, 532), (408, 529, 528, 503), (503, 528, 530, 407), (518, 533, 531, 516), (516, 531, 532, 517), (507, 534, 416), (422, 535, 421), (530, 538, 533), (533, 538, 531), (529, 538, 528), (532, 538, 529), (510, 535, 420), (417, 534, 508), (508, 534, 418), (416, 534, 417), (512, 536, 426), (425, 536, 511), (421, 535, 510), (419, 535, 509), (526, 537, 525), (519, 537, 524), (426, 536, 425), (424, 536, 423), (527, 537, 519), (524, 537, 520), (486, 547, 549, 351), (352, 548, 547, 486), (487, 550, 545, 353), (543, 558, 540), (351, 549, 355), (542, 539, 546, 354), (350, 485, 541, 542), (485, 349, 544, 541), (548, 556, 555, 547), (539, 558, 546), (350, 542, 354), (547, 555, 554, 549), (354, 546, 550, 487), (541, 540, 539, 542), (555, 560, 554), (552, 560, 556), (549, 554, 553, 355), (355, 553, 551, 488), (488, 551, 552, 356), (356, 552, 556, 548), (491, 557, 384), (389, 559, 494), (550, 558, 545), (540, 558, 539), (545, 558, 543), (546, 558, 550), (392, 561, 391), (385, 557, 492), (492, 557, 386), (384, 557, 385), (554, 560, 553), (387, 559, 493), (388, 559, 387), (493, 559, 390), (495, 561, 392), (391, 561, 496), (393, 561, 495), (551, 560, 552), (556, 560, 555), (553, 560, 551), (577, 581, 576), (563, 572, 366), (565, 575, 368), (564, 573, 367), (287, 567, 453, 358), (370, 569, 571, 456), (432, 286, 566, 567), (290, 568, 570, 433), (362, 367, 571, 455), (366, 293, 433, 570), (366, 573, 563), (367, 573, 366), (367, 575, 564), (368, 575, 367), (365, 572, 562), (366, 572, 365), (579, 576, 581), (580, 578, 576), (578, 577, 576), (368, 574, 565), (365, 574, 368), (582, 576, 579), (583, 576, 582), (584, 576, 583), (580, 576, 584), (575, 580, 584, 564), (564, 584, 583, 573), (573, 583, 582, 563), (563, 582, 579, 572), (565, 574, 577, 578), (575, 565, 578, 580), (572, 579, 581, 562), (574, 562, 581, 577), (315, 586, 590, 471), (294, 588, 589, 468), (468, 589, 587, 292), (313, 585, 588, 294), (292, 587, 586, 315), (471, 590, 585, 313), (396, 593, 596, 498), (398, 594, 595, 497), (395, 591, 594, 398), (397, 592, 593, 396), (497, 595, 592, 397), (498, 596, 591, 395), (377, 361, 600, 602), (361, 369, 601, 600), (599, 601, 369, 295), (302, 377, 602, 598), (603, 431, 302, 598), (597, 303, 431, 603), (603, 611, 610, 597), (602, 614, 611, 598), (598, 611, 603), (373, 608, 606, 359), (453, 605, 358), (376, 609, 607, 364), (364, 607, 608, 373), (357, 604, 605, 453), (600, 612, 614, 602), (358, 605, 609, 376), (601, 613, 612, 600), (279, 281, 613, 606), (599, 606, 613, 601)])
me_cube.polygons.foreach_set('material_index', [0, 0, 0, 0, 0, 0, 0, 0, 0, 3, 3, 0, 0, 0, 0, 0, 0, 3, 3, 0, 0, 0, 0, 3, 0, 0, 3, 0, 0, 0, 0, 3, 0, 0, 3, 0, 0, 3, 0, 0, 3, 0, 0, 0, 0, 3, 0, 0, 0, 0, 3, 0, 0, 0, 3, 0, 0, 0, 0, 0, 0, 0, 0, 0, 0, 3, 0, 0, 0, 0, 0, 0, 0, 0, 0, 0, 0, 0, 0, 0, 0, 0, 0, 3, 0, 0, 0, 0, 0, 3, 0, 0, 0, 0, 0, 0, 0, 3, 0, 0, 0, 0, 3, 0, 0, 0, 0, 0, 0, 0, 0, 0, 0, 3, 0, 0, 0, 0, 0, 3, 0, 0, 0, 0, 0, 0, 3, 0, 0, 0, 0, 3, 0, 3, 0, 0, 3, 3, 0, 0, 0, 0, 0, 0, 0, 3, 0, 0, 3, 0, 0, 0, 0, 0, 0, 0, 3, 0, 0, 0, 3, 3, 0, 0, 0, 3, 0, 0, 0, 0, 0, 0, 0, 0, 0, 0, 0, 0, 0, 0, 0, 0, 0, 0, 0, 0, 0, 0, 0, 0, 0, 0, 0, 0, 0, 0, 0, 0, 0, 0, 0, 0, 0, 0, 0, 0, 0, 0, 0, 0, 0, 0, 0, 0, 0, 0, 0, 0, 0, 0, 0, 0, 0, 0, 0, 0, 0, 0, 0, 0, 0, 0, 0, 0, 0, 0, 0, 0, 0, 0, 0, 0, 0, 0, 0, 0, 0, 0, 0, 0, 0, 0, 0, 0, 0, 0, 0, 0, 0, 0, 0, 0, 0, 0, 0, 0, 0, 0, 0, 0, 0, 0, 0, 0, 0, 0, 0, 0, 0, 0, 0, 0, 0, 0, 0, 0, 0, 0, 0, 0, 0, 0, 0, 0, 0, 0, 0, 0, 0, 1, 0, 0, 0, 0, 3, 3, 3, 0, 0, 0, 0, 0, 0, 0, 0, 1, 1, 1, 0, 0, 1, 1, 1, 1, 1, 1, 1, 1, 1, 1, 1, 1, 0, 0, 0, 3, 0, 0, 0, 0, 0, 3, 0, 0, 0, 0, 0, 0, 0, 0, 2, 2, 2, 2, 2, 2, 2, 3, 2, 2, 2, 0, 0, 0, 0, 0, 0, 0, 0, 0, 3, 3, 0, 0, 0, 0, 0, 0, 3, 3, 0, 0, 0, 0, 3, 0, 0, 3, 0, 0, 0, 0, 3, 0, 0, 3, 0, 0, 3, 0, 0, 3, 0, 0, 0, 0, 3, 0, 0, 0, 0, 3, 0, 0, 0, 3, 0, 0, 0, 0, 0, 0, 0, 0, 0, 0, 3, 0, 0, 0, 0, 0, 0, 0, 0, 0, 0, 0, 0, 0, 0, 0, 0, 0, 3, 0, 0, 0, 0, 0, 3, 0, 0, 0, 0, 0, 0, 0, 3, 0, 0, 0, 0, 3, 0, 0, 0, 0, 0, 0, 0, 0, 0, 0, 3, 0, 0, 0, 0, 0, 3, 0, 0, 0, 0, 0, 0, 3, 0, 0, 0, 0, 3, 0, 3, 0, 0, 3, 3, 0, 0, 0, 0, 0, 0, 0, 3, 0, 0, 3, 0, 0, 0, 0, 0, 0, 0, 3, 0, 0, 0, 3, 3, 0, 0, 0, 3, 0, 0, 0, 0, 0, 0, 0, 0, 0, 0, 0, 0, 0, 0, 0, 0, 0, 0, 0, 0, 0, 0, 0, 0, 0, 0, 0, 0, 0, 0, 0, 0, 0, 0, 0, 0, 0, 0, 0, 0, 0, 0, 0, 0, 0, 0, 0, 0, 0, 0, 0, 0, 0, 0, 0, 0, 0, 0, 0, 0, 0, 0, 0, 0, 0, 0, 0, 0, 0, 0, 0, 0, 0, 0, 0, 0, 0, 0, 0, 0, 0, 0, 0, 0, 0, 0, 0, 0, 0, 0, 0, 0, 0, 0, 0, 0, 0, 0, 0, 0, 0, 0, 0, 0, 0, 0, 0, 0, 0, 0, 0, 0, 0, 0, 0, 0, 0, 0, 0, 0, 0, 0, 0, 0, 0, 0, 0, 0, 0, 0, 0, 0, 0, 1, 0, 0, 0, 0, 3, 3, 3, 0, 0, 0, 0, 0, 0, 0, 0, 1, 1, 1, 0, 0, 1, 1, 1, 1, 1, 1, 1, 1, 1, 1, 1, 1, 0, 0, 0, 3, 0, 0, 0, 0, 0, 3, 0, 0, 0, 0, 0, 0, 0, 0, 2, 2, 2, 2, 2, 2, 2, 3, 2, 2, 2, 2, 2])
me_cube.materials.append(mat_material)
me_cube.materials.append(mat_material_001)
me_cube.materials.append(mat_mouth)
me_cube.materials.append(mat_material_002)
me_cube.use_remesh_preserve_volume = False
me_cube.use_remesh_preserve_attributes = False
me_cube.use_mirror_vertex_groups = False
me_cube.update()
arm_armature = bpy.data.armatures.new('Armature')  # bones are not reproduced

# ---- objects
ob_armature = bpy.data.objects.new('Armature', arm_armature)
ob_cube = bpy.data.objects.new('Cube', me_cube)

# ---- transforms, parenting, visibility, modifiers, constraints
ob_armature.location = (0.0, 0.0, 0.0)
ob_armature.scale = (0.1731, 0.1731, 0.1731)
ob_armature.show_in_front = True
ob_armature.lineart.crease_threshold = 0.0
ob_cube.parent = ob_armature
ob_cube.location = (0.0, 0.0, 0.0)
ob_cube.lock_rotations_4d = False
ob_cube.empty_display_type = 'ARROWS'
ob_cube.lineart.crease_threshold = 0.0
_vg = ob_cube.vertex_groups.new(name='Back1')
for _i, _w in zip([0, 1, 3, 4, 10, 11, 12, 13, 28, 29, 34, 35, 121, 122, 123, 124, 127, 128, 129, 130, 133, 134, 150, 151, 153, 154, 165, 284, 285, 288, 289, 296, 297, 299, 304, 305, 306, 307, 308, 309, 310, 311, 328, 329, 330, 331, 341, 342, 435, 436, 437, 438, 441, 442, 443, 444, 447, 448, 466, 467, 469, 470, 481], [0.04081, 0.1692, 0.02847, 0.1598, 0.2281, 0.2387, 0.5737, 0.5419, 0.02605, 0.00422, 0.01291, 0.02218, 0.02412, 0.1594, 0.002787, 0.1393, 0.6413, 0.7443, 0.6495, 0.7605, 0.05072, 0.0393, 0.03565, 0.1624, 0.2009, 0.5213, 0.01729, 0.04081, 0.1692, 0.02847, 0.1598, 0.01199, 0.1402, 0.09921, 0.2281, 0.2387, 0.7246, 0.8825, 0.8709, 0.5737, 0.5419, 0.7395, 0.02605, 0.00422, 0.0395, 0.0006845, 0.01291, 0.02218, 0.02412, 0.1594, 0.002787, 0.1393, 0.6413, 0.7443, 0.6495, 0.7605, 0.05072, 0.0393, 0.03565, 0.1624, 0.2009, 0.5213, 0.01729]): _vg.add([_i], _w, 'REPLACE')
_vg = ob_cube.vertex_groups.new(name='Back1.001')
for _i, _w in zip([0, 1, 3, 4, 5, 7, 10, 11, 12, 13, 121, 122, 123, 124, 125, 126, 127, 129, 130, 150, 151, 152, 153, 154, 268, 269, 270, 284, 285, 288, 289, 292, 294, 296, 297, 298, 299, 300, 301, 304, 305, 306, 308, 309, 310, 311, 435, 436, 437, 438, 439, 440, 441, 443, 444, 466, 467, 468, 469, 470, 587, 588, 589], [0.6866, 0.6948, 0.6979, 0.7159, 0.1041, 0.09973, 0.02097, 0.014, 0.1903, 0.2079, 0.7298, 0.7379, 0.7776, 0.7961, 0.1379, 0.1431, 0.01839, 0.1813, 0.1488, 0.6722, 0.6957, 0.1351, 0.054, 0.1988, 0.006393, 0.005319, 0.008683, 0.6866, 0.6948, 0.6979, 0.7159, 0.1041, 0.09973, 0.7711, 0.7891, 0.8332, 0.8709, 0.1266, 0.1212, 0.02097, 0.014, 0.004521, 0.0976, 0.1903, 0.2079, 0.1575, 0.7298, 0.7379, 0.7776, 0.7961, 0.1379, 0.1431, 0.01839, 0.1813, 0.1488, 0.6722, 0.6957, 0.1351, 0.054, 0.1988, 0.006393, 0.005319, 0.008683]): _vg.add([_i], _w, 'REPLACE')
_vg = ob_cube.vertex_groups.new(name='Back1.002')
for _i, _w in zip([0, 3, 5, 6, 7, 8, 14, 15, 51, 55, 56, 58, 60, 61, 119, 120, 121, 123, 125, 126, 131, 132, 142, 150, 152, 155, 246, 247, 248, 249, 251, 253, 254, 255, 256, 257, 258, 259, 260, 261, 262, 263, 264, 265, 266, 267, 268, 269, 271, 279, 284, 288, 290, 292, 293, 294, 295, 296, 298, 300, 301, 312, 313, 314, 315, 359, 365, 366, 368, 372, 373, 433, 434, 435, 437, 439, 440, 445, 446, 456, 466, 468, 471, 562, 563, 564, 565, 568, 570, 572, 573, 574, 575, 576, 577, 578, 579, 580, 581, 582, 583, 584, 585, 586, 587, 588, 590, 599], [0.05338, 0.05302, 0.1217, 0.5029, 0.1165, 0.123, 0.1796, 0.1749, 0.4548, 0.1257, 0.132, 0.009228, 0.05296, 0.06968, 0.2005, 0.09589, 0.1203, 0.1212, 0.6155, 0.6629, 0.7321, 0.6635, 0.01711, 0.01653, 0.03289, 0.1096, 0.09719, 0.1001, 0.02385, 0.03895, 0.08349, 0.09862, 0.06856, 0.07172, 0.02703, 0.06683, 0.06775, 0.05496, 0.08102, 0.05221, 0.0796, 0.08174, 0.06641, 0.0513, 0.05049, 0.045, 0.0119, 0.01642, 0.008416, 0.0702, 0.05338, 0.05302, 0.1754, 0.1217, 0.5029, 0.1165, 0.123, 0.1253, 0.1125, 0.7084, 0.7883, 0.8178, 0.1796, 0.7368, 0.1749, 0.4548, 0.1257, 0.132, 0.009228, 0.05296, 0.06968, 0.2005, 0.09589, 0.1203, 0.1212, 0.6155, 0.6629, 0.7321, 0.6635, 0.01711, 0.01653, 0.03289, 0.1096, 0.09719, 0.1001, 0.02385, 0.03895, 0.06449, 0.08349, 0.09862, 0.06856, 0.07172, 0.02703, 0.06683, 0.06775, 0.05496, 0.08102, 0.05221, 0.0796, 0.08174, 0.06641, 0.0513, 0.05049, 0.045, 0.0119, 0.01642, 0.008416, 0.0702]): _vg.add([_i], _w, 'REPLACE')
_vg = ob_cube.vertex_groups.new(name='HeadUpper')
for _i, _w in zip([2, 6, 8, 14, 50, 51, 53, 54, 55, 56, 57, 58, 60, 61, 62, 63, 118, 119, 120, 131, 139, 141, 142, 145, 155, 246, 247, 248, 249, 250, 251, 252, 253, 254, 255, 256, 257, 258, 259, 260, 261, 262, 263, 264, 265, 279, 281, 286, 287, 290, 293, 295, 312, 313, 357, 358, 359, 362, 363, 364, 365, 366, 367, 368, 370, 372, 373, 375, 376, 378, 432, 433, 434, 445, 453, 455, 456, 459, 471, 562, 563, 564, 565, 566, 567, 568, 569, 570, 571, 572, 573, 574, 575, 576, 577, 578, 579, 580, 581, 582, 583, 584, 599, 601, 604, 605, 606, 607, 608, 609], [0.9998, 0.3712, 0.1045, 0.04112, 0.9997, 0.2905, 0.9946, 0.9814, 0.8252, 0.8302, 0.9833, 0.9582, 0.9316, 0.8947, 0.999, 0.9978, 0.9999, 0.7514, 0.01173, 0.07725, 0.9999, 0.9971, 0.957, 0.9996, 0.03374, 0.8671, 0.8682, 0.9502, 0.9389, 0.9999, 0.8949, 0.9884, 0.8677, 0.9101, 0.9013, 0.9476, 0.9101, 0.9078, 0.9253, 0.8912, 0.9295, 0.8922, 0.8911, 0.9118, 0.9311, 0.2763, 0.05521, 0.9999, 0.9998, 0.7887, 0.3712, 0.1045, 0.08201, 0.04112, 0.9999, 0.9997, 0.2905, 0.9946, 0.9977, 0.9814, 0.8252, 0.8302, 0.9833, 0.9582, 0.9689, 0.9316, 0.8947, 0.999, 0.9978, 1.0, 0.9999, 0.7514, 0.01173, 0.07725, 0.9999, 0.9971, 0.957, 0.9996, 0.03374, 0.8671, 0.8682, 0.9502, 0.9389, 0.9999, 0.9999, 0.9193, 0.9908, 0.8949, 0.9884, 0.8677, 0.9101, 0.9013, 0.9476, 0.9101, 0.9078, 0.9253, 0.8912, 0.9295, 0.8922, 0.8911, 0.9118, 0.9311, 0.2763, 0.05521, 0.9999, 0.9999, 0.9838, 0.9994, 0.9978, 0.9997]): _vg.add([_i], _w, 'REPLACE')
_vg = ob_cube.vertex_groups.new(name='Jaw')
for _i, _w in zip([8, 9, 15, 51, 52, 59, 64, 117, 120, 132, 140, 143, 144, 155, 278, 279, 280, 281, 282, 283, 291, 295, 302, 303, 314, 315, 359, 360, 361, 369, 371, 374, 377, 431, 434, 446, 454, 457, 458, 471, 597, 598, 599, 600, 601, 602, 603, 610, 611, 612, 613, 614], [0.6823, 0.9997, 0.06309, 0.1154, 0.9897, 0.9438, 0.9986, 0.9998, 0.8282, 0.09209, 0.9945, 0.9689, 0.9993, 0.0001525, 0.9996, 0.602, 0.9778, 0.9118, 0.9969, 0.9998, 0.97, 0.6823, 0.9997, 1.0, 0.08968, 0.06309, 0.1154, 1.001, 0.9897, 0.9438, 1.003, 1.0, 0.9986, 0.9998, 0.8282, 0.09209, 0.9945, 0.9689, 0.9993, 0.0001525, 0.9999, 0.9996, 0.602, 0.9778, 0.9118, 0.9969, 0.9998, 0.9999, 0.9999, 1.0, 0.9937, 1.0]): _vg.add([_i], _w, 'REPLACE')
_vg = ob_cube.vertex_groups.new(name='ArmUpper.R')
for _i, _w in zip([0, 1, 3, 4, 5, 6, 7, 8, 14, 15, 16, 17, 18, 19, 24, 25, 26, 27, 51, 55, 56, 113, 114, 115, 116, 119, 120, 121, 122, 123, 125, 126, 131, 132, 150, 151, 152, 155, 156, 157, 160, 161, 197, 198, 266, 267, 268, 269, 270, 271, 279, 296, 300, 301, 312, 314, 439, 446], [0.1914, 0.05084, 0.1932, 0.05118, 0.7495, 0.09846, 0.765, 0.08591, 0.7504, 0.7208, 0.9143, 0.9068, 0.9426, 0.9497, 0.1663, 0.1548, 0.1095, 0.09639, 0.136, 0.0102, 0.002122, 0.8218, 0.5093, 0.7983, 0.5127, 0.01611, 0.0266, 0.08617, 0.0119, 0.0617, 0.1946, 0.165, 0.1546, 0.183, 0.2315, 0.05838, 0.8044, 0.8149, 0.9204, 0.9645, 0.077, 0.1505, 0.8592, 0.492, 0.9174, 0.9149, 0.9189, 0.9147, 0.9351, 0.9453, 0.04796, 0.01202, 0.07149, 0.02553, 0.03156, 0.07464, 0.006327, 0.01537]): _vg.add([_i], _w, 'REPLACE')
_vg = ob_cube.vertex_groups.new(name='ArmLower.R')
for _i, _w in zip([16, 17, 18, 19, 20, 21, 22, 23, 24, 25, 26, 27, 89, 90, 91, 92, 93, 94, 95, 96, 97, 98, 99, 100, 101, 102, 103, 104, 105, 106, 107, 108, 109, 110, 111, 112, 113, 114, 115, 116, 156, 158, 159, 160, 161, 185, 186, 187, 188, 189, 190, 191, 192, 193, 194, 195, 196, 197, 198, 200, 201, 202, 203, 204, 205, 206, 207, 208, 209, 210, 211, 212, 213, 214, 215, 216, 217, 218, 219, 220, 221, 222], [0.07092, 0.0773, 0.0284, 0.01741, 0.9934, 0.99, 0.9882, 0.9918, 0.8332, 0.8447, 0.8902, 0.9034, 0.9991, 0.9989, 0.9993, 0.9992, 0.9997, 0.9997, 0.9999, 0.9999, 0.9999, 0.9999, 0.9999, 0.9999, 0.9999, 0.9999, 0.9999, 0.9999, 1.0, 1.0, 1.0, 1.0, 1.0, 1.0, 1.0, 1.0, 0.1758, 0.4896, 0.1988, 0.486, 0.06911, 0.9949, 0.9923, 0.9229, 0.8491, 0.9987, 0.9993, 0.9997, 0.9999, 0.9999, 1.0, 0.9999, 0.9999, 1.0, 1.0, 1.0, 1.0, 0.1391, 0.5074, 0.9995, 0.9995, 0.9996, 0.9999, 0.9999, 0.9998, 0.9998, 0.9998, 0.9999, 0.9999, 0.9999, 0.9999, 0.9997, 0.9997, 0.9997, 0.9996, 0.9996, 0.9996, 0.9999, 1.0, 1.0, 0.9999, 0.9997]): _vg.add([_i], _w, 'REPLACE')
_vg = ob_cube.vertex_groups.new(name='ArmUpper.L')
for _i, _w in zip([125, 132, 284, 285, 288, 289, 292, 293, 294, 295, 296, 300, 301, 312, 313, 314, 315, 316, 317, 318, 319, 324, 325, 326, 327, 359, 365, 366, 427, 428, 429, 430, 433, 434, 435, 436, 437, 439, 440, 445, 446, 466, 467, 468, 471, 472, 473, 476, 477, 513, 514, 585, 586, 587, 588, 589, 590, 599], [0.006327, 0.01537, 0.1914, 0.05084, 0.1932, 0.05118, 0.7495, 0.09846, 0.765, 0.08591, 0.01202, 0.07149, 0.02553, 0.03156, 0.7504, 0.07464, 0.7208, 0.9143, 0.9068, 0.9426, 0.9497, 0.1663, 0.1548, 0.1095, 0.09639, 0.136, 0.0102, 0.002122, 0.8218, 0.5093, 0.7983, 0.5127, 0.01611, 0.0266, 0.08617, 0.0119, 0.0617, 0.1946, 0.165, 0.1546, 0.183, 0.2315, 0.05838, 0.8044, 0.8149, 0.9204, 0.9645, 0.077, 0.1505, 0.8592, 0.492, 0.9174, 0.9149, 0.9189, 0.9147, 0.9351, 0.9453, 0.04796]): _vg.add([_i], _w, 'REPLACE')
_vg = ob_cube.vertex_groups.new(name='ArmLower.L')
for _i, _w in zip([316, 317, 318, 319, 320, 321, 322, 323, 324, 325, 326, 327, 403, 404, 405, 406, 407, 408, 409, 410, 411, 412, 413, 414, 415, 416, 417, 418, 419, 420, 421, 422, 423, 424, 425, 426, 427, 428, 429, 430, 472, 474, 475, 476, 477, 501, 502, 503, 504, 505, 506, 507, 508, 509, 510, 511, 512, 513, 514, 516, 517, 518, 519, 520, 521, 522, 523, 524, 525, 526, 527, 528, 529, 530, 531, 532, 533, 534, 535, 536, 537, 538], [0.07092, 0.0773, 0.0284, 0.01741, 0.9934, 0.99, 0.9882, 0.9918, 0.8332, 0.8447, 0.8902, 0.9034, 0.9991, 0.9989, 0.9993, 0.9992, 0.9997, 0.9997, 0.9999, 0.9999, 0.9999, 0.9999, 0.9999, 0.9999, 0.9999, 0.9999, 0.9999, 0.9999, 1.0, 1.0, 1.0, 1.0, 1.0, 1.0, 1.0, 1.0, 0.1758, 0.4896, 0.1988, 0.486, 0.06911, 0.9949, 0.9923, 0.9229, 0.8491, 0.9987, 0.9993, 0.9997, 0.9999, 0.9999, 1.0, 0.9999, 0.9999, 1.0, 1.0, 1.0, 1.0, 0.1391, 0.5074, 0.9995, 0.9995, 0.9996, 0.9999, 0.9999, 0.9998, 0.9998, 0.9998, 0.9999, 0.9999, 0.9999, 0.9999, 0.9997, 0.9997, 0.9997, 0.9996, 0.9996, 0.9996, 0.9999, 1.0, 1.0, 0.9999, 0.9997]): _vg.add([_i], _w, 'REPLACE')
_vg = ob_cube.vertex_groups.new(name='LegUpper.R')
for _i, _w in zip([1, 4, 10, 11, 12, 13, 28, 29, 31, 34, 35, 36, 37, 81, 82, 83, 84, 85, 86, 87, 88, 122, 127, 128, 129, 130, 133, 134, 151, 153, 154, 162, 163, 165, 166, 181, 182, 183, 184, 306, 311, 330, 441, 447], [0.05724, 0.05092, 0.6731, 0.6878, 0.2048, 0.2086, 0.6267, 0.6719, 0.00629, 0.8306, 0.8581, 0.7389, 0.7878, 0.04663, 0.05008, 0.06694, 0.01282, 0.234, 0.1227, 0.2034, 0.4451, 0.01763, 0.2161, 0.1599, 0.1228, 0.0661, 0.205, 0.1504, 0.06164, 0.7033, 0.2436, 0.7116, 0.01085, 0.8563, 0.7308, 0.02192, 0.05193, 0.2316, 0.1513, 0.07804, 0.02599, 0.07237, 0.01138, 0.009814]): _vg.add([_i], _w, 'REPLACE')
_vg = ob_cube.vertex_groups.new(name='LegMiddle.R')
for _i, _w in zip([28, 29, 34, 35, 36, 37, 38, 39, 40, 41, 42, 81, 82, 83, 84, 85, 86, 87, 88, 162, 165, 166, 167, 168, 169, 181, 182, 183, 184, 272, 273, 274, 275, 276, 277], [0.02208, 0.01085, 0.1243, 0.09345, 0.206, 0.1652, 0.2493, 0.2155, 0.2008, 0.1784, 0.03522, 0.9143, 0.9298, 0.9065, 0.9243, 0.7506, 0.8643, 0.7736, 0.5487, 0.03082, 0.09708, 0.2223, 0.2064, 0.1623, 0.03917, 0.9302, 0.9255, 0.7491, 0.84, 0.7974, 0.7951, 0.8541, 0.7355, 0.7686, 0.8588]): _vg.add([_i], _w, 'REPLACE')
_vg = ob_cube.vertex_groups.new(name='LegLower.R')
for _i, _w in zip([38, 39, 40, 41, 42, 43, 44, 45, 46, 47, 48, 49, 65, 66, 67, 68, 69, 70, 71, 72, 73, 74, 75, 76, 77, 78, 79, 80, 81, 83, 84, 167, 168, 169, 170, 171, 172, 173, 174, 175, 176, 177, 178, 179, 180, 181, 223, 224, 225, 226, 227, 228, 229, 230, 231, 232, 233, 234, 235, 236, 237, 238, 239, 240, 241, 242, 243, 244, 245, 272, 273, 274, 275, 276, 277], [0.7489, 0.7825, 0.7976, 0.8203, 0.9571, 0.9763, 0.9776, 0.9799, 0.9937, 0.9943, 0.9976, 0.9979, 0.9977, 0.9995, 0.9996, 0.998, 0.9964, 0.9965, 0.9969, 0.9969, 0.9994, 0.9996, 0.9997, 0.9994, 0.9994, 0.9992, 0.9992, 0.9994, 0.01824, 0.001294, 0.03541, 0.7923, 0.8365, 0.9551, 0.9807, 0.9948, 0.9981, 0.9985, 0.9998, 0.9965, 0.997, 0.9994, 0.9997, 0.9992, 0.9995, 0.01566, 0.9915, 0.9914, 0.9861, 0.9886, 0.9911, 0.9862, 0.9924, 0.9925, 0.9964, 0.9961, 0.9959, 0.9925, 0.9972, 0.9972, 0.9971, 0.9968, 0.9969, 0.9969, 0.9967, 0.9919, 0.9996, 0.997, 0.9994, 0.1962, 0.1965, 0.1399, 0.2592, 0.2266, 0.1356]): _vg.add([_i], _w, 'REPLACE')
_vg = ob_cube.vertex_groups.new(name='LegUpper.L')
for _i, _w in zip([127, 133, 285, 289, 304, 305, 306, 309, 310, 311, 328, 329, 330, 333, 341, 342, 343, 344, 395, 396, 397, 398, 399, 400, 401, 402, 436, 441, 442, 443, 444, 447, 448, 467, 469, 470, 478, 479, 481, 482, 497, 498, 499, 500], [0.01138, 0.009814, 0.05724, 0.05092, 0.6731, 0.6878, 0.07804, 0.2048, 0.2086, 0.02599, 0.6267, 0.6719, 0.07237, 0.00629, 0.8306, 0.8581, 0.7389, 0.7878, 0.04663, 0.05008, 0.06694, 0.01282, 0.234, 0.1227, 0.2034, 0.4451, 0.01763, 0.2161, 0.1599, 0.1228, 0.0661, 0.205, 0.1504, 0.06164, 0.7033, 0.2436, 0.7116, 0.01085, 0.8563, 0.7308, 0.02192, 0.05193, 0.2316, 0.1513]): _vg.add([_i], _w, 'REPLACE')
_vg = ob_cube.vertex_groups.new(name='LegMiddle.L')
for _i, _w in zip([328, 329, 341, 342, 343, 344, 345, 346, 347, 348, 349, 395, 396, 397, 398, 399, 400, 401, 402, 478, 481, 482, 483, 484, 485, 497, 498, 499, 500, 591, 592, 593, 594, 595, 596], [0.02208, 0.01085, 0.1243, 0.09345, 0.206, 0.1652, 0.2493, 0.2155, 0.2008, 0.1784, 0.03522, 0.9143, 0.9298, 0.9065, 0.9243, 0.7506, 0.8643, 0.7736, 0.5487, 0.03082, 0.09708, 0.2223, 0.2064, 0.1623, 0.03917, 0.9302, 0.9255, 0.7491, 0.84, 0.7974, 0.7951, 0.8541, 0.7355, 0.7686, 0.8588]): _vg.add([_i], _w, 'REPLACE')
_vg = ob_cube.vertex_groups.new(name='LegLower.L')
for _i, _w in zip([345, 346, 347, 348, 349, 350, 351, 352, 353, 354, 355, 356, 379, 380, 381, 382, 383, 384, 385, 386, 387, 388, 389, 390, 391, 392, 393, 394, 395, 397, 398, 483, 484, 485, 486, 487, 488, 489, 490, 491, 492, 493, 494, 495, 496, 497, 539, 540, 541, 542, 543, 544, 545, 546, 547, 548, 549, 550, 551, 552, 553, 554, 555, 556, 557, 558, 559, 560, 561, 591, 592, 593, 594, 595, 596], [0.7489, 0.7825, 0.7976, 0.8203, 0.9571, 0.9763, 0.9776, 0.9799, 0.9937, 0.9943, 0.9976, 0.9979, 0.9977, 0.9995, 0.9996, 0.998, 0.9964, 0.9965, 0.9969, 0.9969, 0.9994, 0.9996, 0.9997, 0.9994, 0.9994, 0.9992, 0.9992, 0.9994, 0.01824, 0.001294, 0.03541, 0.7923, 0.8365, 0.9551, 0.9807, 0.9948, 0.9981, 0.9985, 0.9998, 0.9965, 0.997, 0.9994, 0.9997, 0.9992, 0.9995, 0.01566, 0.9915, 0.9914, 0.9861, 0.9886, 0.9911, 0.9862, 0.9924, 0.9925, 0.9964, 0.9961, 0.9959, 0.9925, 0.9972, 0.9972, 0.9971, 0.9968, 0.9969, 0.9969, 0.9967, 0.9919, 0.9996, 0.997, 0.9994, 0.1962, 0.1965, 0.1399, 0.2592, 0.2266, 0.1356]): _vg.add([_i], _w, 'REPLACE')
_vg = ob_cube.vertex_groups.new(name='Tail')
for _i, _w in zip([10, 28, 29, 30, 31, 36, 37, 127, 128, 133, 134, 135, 136, 162, 163, 166, 304, 306, 307, 328, 329, 330, 331, 332, 333, 334, 335, 343, 344, 441, 442, 447, 448, 449, 450, 478, 479, 482], [0.005645, 0.2413, 0.2436, 0.07387, 0.3932, 0.01884, 0.01413, 0.06095, 0.05705, 0.6445, 0.7637, 0.05463, 0.1786, 0.1516, 0.1392, 0.007698, 0.005645, 0.07776, 0.05407, 0.2413, 0.2436, 0.7419, 0.9063, 0.07387, 0.3932, 0.02483, 0.02555, 0.01884, 0.01413, 0.06095, 0.05705, 0.6445, 0.7637, 0.05463, 0.1786, 0.1516, 0.1392, 0.007698]): _vg.add([_i], _w, 'REPLACE')
_vg = ob_cube.vertex_groups.new(name='Tail.001')
for _i, _w in zip([28, 30, 31, 133, 134, 135, 136, 146, 147, 148, 149, 162, 163, 199, 328, 330, 332, 333, 334, 335, 447, 448, 449, 450, 460, 461, 462, 463, 464, 465, 478, 479, 515], [0.03472, 0.8964, 0.5747, 0.05337, 0.002004, 0.9233, 0.8066, 0.9837, 0.9797, 0.9824, 0.9824, 0.07226, 0.8259, 0.981, 0.03472, 0.05794, 0.8964, 0.5747, 0.9489, 0.9595, 0.05337, 0.002004, 0.9233, 0.8066, 0.9837, 0.9859, 0.9882, 0.9797, 0.9824, 0.9824, 0.07226, 0.8259, 0.981]): _vg.add([_i], _w, 'REPLACE')
_vg = ob_cube.vertex_groups.new(name='Tail.002')
for _i, _w in zip([32, 33, 137, 138, 164, 336, 337, 338, 339, 340, 451, 452, 480], [0.987, 0.9849, 0.9893, 0.9845, 0.9903, 0.987, 0.9849, 0.9983, 0.9968, 0.9999, 0.9893, 0.9845, 0.9903]): _vg.add([_i], _w, 'REPLACE')
_m = ob_cube.modifiers.new('Armature', 'ARMATURE')
_m.object = ob_armature

# ---- collection membership
col_collection_1.objects.link(ob_armature)
col_collection_1.objects.link(ob_cube)

# ---- scene / render settings (as saved in the file)
scene.frame_start = 1; scene.frame_end = 60; scene.frame_set(0)
scene.render.engine = 'CYCLES'
scene.render.resolution_percentage = 50
scene.render.dither_intensity = 0.0
scene.cycles.use_denoising = False
scene.cycles.samples = 10
scene.cycles.sampling_pattern = 'TABULATED_SOBOL'
scene.cycles.light_sampling_threshold = 0.0
scene.cycles.use_adaptive_sampling = False
scene.cycles.use_light_tree = False
scene.cycles.blur_glossy = 0.0
scene.cycles.pixel_filter_type = 'GAUSSIAN'
scene.cycles.sample_clamp_indirect = 0.0
scene.view_settings.view_transform = 'Standard'
bpy.context.view_layer.update()

# ---- added for rendering (the .blend has no active camera and no usable light): camera, sun
cam_auto = bpy.data.cameras.new('AutoCamera')
cam_auto.lens = 50.0
cam_auto.sensor_width = 36.0
cam_auto.clip_end = 1000.0
ob_auto_camera = bpy.data.objects.new('AutoCamera', cam_auto)
scene.collection.objects.link(ob_auto_camera)
ob_auto_camera.location = (4.39487, -5.9109, 3.64403)
ob_auto_camera.rotation_euler = (1.09748, -7.21219e-08, 0.694738)
scene.camera = ob_auto_camera
light_auto_sun = bpy.data.lights.new('AutoSun', 'SUN')
light_auto_sun.energy = 3.0
light_auto_sun.angle = 0.0523599
ob_auto_sun = bpy.data.objects.new('AutoSun', light_auto_sun)
scene.collection.objects.link(ob_auto_sun)
ob_auto_sun.rotation_euler = (0.872665, 0.174533, 0.523599)
bpy.context.view_layer.update()
